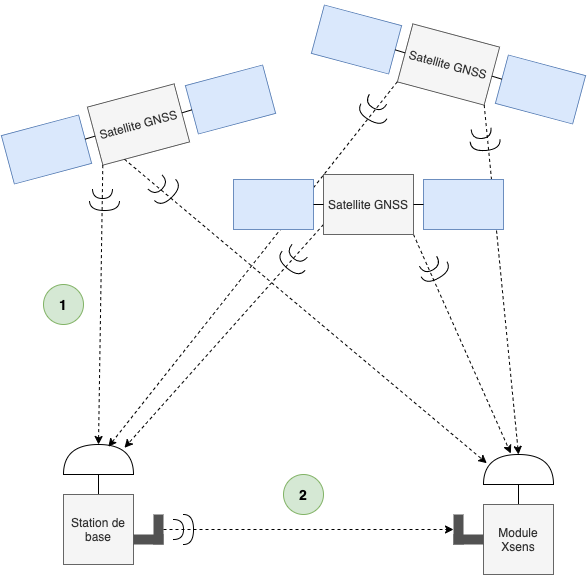

The diagram above was exported from draw.io. Its source (the exported page's mxGraphModel, read from the mxfile embedded in the PNG):
<mxGraphModel dx="946" dy="624" grid="1" gridSize="10" guides="1" tooltips="1" connect="1" arrows="1" fold="1" page="1" pageScale="1" pageWidth="827" pageHeight="1169" math="0" shadow="0">
  <root>
    <mxCell id="0" />
    <mxCell id="1" parent="0" />
    <mxCell id="L0kBGrAKzO9C7vopE7le-16" value="" style="group;rotation=-15;" parent="1" vertex="1" connectable="0">
      <mxGeometry x="90" y="110" width="270" height="60" as="geometry" />
    </mxCell>
    <mxCell id="L0kBGrAKzO9C7vopE7le-1" value="Satellite GNSS" style="rounded=0;whiteSpace=wrap;html=1;fillColor=#f5f5f5;strokeColor=#666666;fontColor=#333333;rotation=-15;" parent="L0kBGrAKzO9C7vopE7le-16" vertex="1">
      <mxGeometry x="90" width="90" height="60" as="geometry" />
    </mxCell>
    <mxCell id="L0kBGrAKzO9C7vopE7le-2" value="" style="rounded=0;whiteSpace=wrap;html=1;fillColor=#dae8fc;strokeColor=#6c8ebf;rotation=-15;" parent="L0kBGrAKzO9C7vopE7le-16" vertex="1">
      <mxGeometry x="187" y="-20" width="80" height="50" as="geometry" />
    </mxCell>
    <mxCell id="L0kBGrAKzO9C7vopE7le-8" style="edgeStyle=none;rounded=0;orthogonalLoop=1;jettySize=auto;html=1;exitX=1;exitY=0.5;exitDx=0;exitDy=0;entryX=0;entryY=0.5;entryDx=0;entryDy=0;endArrow=none;endFill=0;" parent="L0kBGrAKzO9C7vopE7le-16" source="L0kBGrAKzO9C7vopE7le-1" target="L0kBGrAKzO9C7vopE7le-2" edge="1">
      <mxGeometry relative="1" as="geometry" />
    </mxCell>
    <mxCell id="L0kBGrAKzO9C7vopE7le-3" value="" style="rounded=0;whiteSpace=wrap;html=1;fillColor=#dae8fc;strokeColor=#6c8ebf;rotation=-15;" parent="L0kBGrAKzO9C7vopE7le-16" vertex="1">
      <mxGeometry x="3" y="30" width="80" height="50" as="geometry" />
    </mxCell>
    <mxCell id="L0kBGrAKzO9C7vopE7le-9" style="edgeStyle=none;rounded=0;orthogonalLoop=1;jettySize=auto;html=1;exitX=0;exitY=0.5;exitDx=0;exitDy=0;entryX=1;entryY=0.5;entryDx=0;entryDy=0;endArrow=none;endFill=0;" parent="L0kBGrAKzO9C7vopE7le-16" source="L0kBGrAKzO9C7vopE7le-1" target="L0kBGrAKzO9C7vopE7le-3" edge="1">
      <mxGeometry relative="1" as="geometry" />
    </mxCell>
    <mxCell id="L0kBGrAKzO9C7vopE7le-17" value="" style="group;rotation=15;" parent="1" vertex="1" connectable="0">
      <mxGeometry x="400" y="50" width="270" height="60" as="geometry" />
    </mxCell>
    <mxCell id="L0kBGrAKzO9C7vopE7le-18" value="Satellite GNSS" style="rounded=0;whiteSpace=wrap;html=1;fillColor=#f5f5f5;strokeColor=#666666;fontColor=#333333;rotation=15;" parent="L0kBGrAKzO9C7vopE7le-17" vertex="1">
      <mxGeometry x="90" width="90" height="60" as="geometry" />
    </mxCell>
    <mxCell id="L0kBGrAKzO9C7vopE7le-19" value="" style="rounded=0;whiteSpace=wrap;html=1;fillColor=#dae8fc;strokeColor=#6c8ebf;rotation=15;" parent="L0kBGrAKzO9C7vopE7le-17" vertex="1">
      <mxGeometry x="187" y="30" width="80" height="50" as="geometry" />
    </mxCell>
    <mxCell id="L0kBGrAKzO9C7vopE7le-20" style="edgeStyle=none;rounded=0;orthogonalLoop=1;jettySize=auto;html=1;exitX=1;exitY=0.5;exitDx=0;exitDy=0;entryX=0;entryY=0.5;entryDx=0;entryDy=0;endArrow=none;endFill=0;" parent="L0kBGrAKzO9C7vopE7le-17" source="L0kBGrAKzO9C7vopE7le-18" target="L0kBGrAKzO9C7vopE7le-19" edge="1">
      <mxGeometry relative="1" as="geometry" />
    </mxCell>
    <mxCell id="L0kBGrAKzO9C7vopE7le-21" value="" style="rounded=0;whiteSpace=wrap;html=1;fillColor=#dae8fc;strokeColor=#6c8ebf;rotation=15;" parent="L0kBGrAKzO9C7vopE7le-17" vertex="1">
      <mxGeometry x="3" y="-20" width="80" height="50" as="geometry" />
    </mxCell>
    <mxCell id="L0kBGrAKzO9C7vopE7le-22" style="edgeStyle=none;rounded=0;orthogonalLoop=1;jettySize=auto;html=1;exitX=0;exitY=0.5;exitDx=0;exitDy=0;entryX=1;entryY=0.5;entryDx=0;entryDy=0;endArrow=none;endFill=0;" parent="L0kBGrAKzO9C7vopE7le-17" source="L0kBGrAKzO9C7vopE7le-18" target="L0kBGrAKzO9C7vopE7le-21" edge="1">
      <mxGeometry relative="1" as="geometry" />
    </mxCell>
    <mxCell id="2mMp2O29stqo2rJmUwwQ-5" style="edgeStyle=orthogonalEdgeStyle;rounded=0;orthogonalLoop=1;jettySize=auto;html=1;exitX=0.5;exitY=0;exitDx=0;exitDy=0;entryX=0;entryY=0.5;entryDx=0;entryDy=0;entryPerimeter=0;endArrow=none;endFill=0;" parent="1" source="L0kBGrAKzO9C7vopE7le-23" target="2mMp2O29stqo2rJmUwwQ-1" edge="1">
      <mxGeometry relative="1" as="geometry" />
    </mxCell>
    <mxCell id="L0kBGrAKzO9C7vopE7le-23" value="Station de base" style="whiteSpace=wrap;html=1;aspect=fixed;fillColor=#f5f5f5;strokeColor=#666666;fontColor=#333333;" parent="1" vertex="1">
      <mxGeometry x="150" y="510" width="70" height="70" as="geometry" />
    </mxCell>
    <mxCell id="2mMp2O29stqo2rJmUwwQ-1" value="" style="shape=or;whiteSpace=wrap;html=1;rotation=-90;" parent="1" vertex="1">
      <mxGeometry x="170" y="440" width="30" height="70" as="geometry" />
    </mxCell>
    <mxCell id="2mMp2O29stqo2rJmUwwQ-3" value="" style="group;rotation=90;" parent="1" vertex="1" connectable="0">
      <mxGeometry x="220" y="530" width="30" height="30" as="geometry" />
    </mxCell>
    <mxCell id="L0kBGrAKzO9C7vopE7le-24" value="" style="rounded=0;whiteSpace=wrap;html=1;fontColor=#333333;strokeColor=none;fillColor=#525252;rotation=90;" parent="2mMp2O29stqo2rJmUwwQ-3" vertex="1">
      <mxGeometry x="10" y="10" width="30" height="10" as="geometry" />
    </mxCell>
    <mxCell id="2mMp2O29stqo2rJmUwwQ-2" value="" style="rounded=0;whiteSpace=wrap;html=1;fontColor=#333333;strokeColor=none;fillColor=#525252;rotation=0;" parent="2mMp2O29stqo2rJmUwwQ-3" vertex="1">
      <mxGeometry y="20" width="30" height="10" as="geometry" />
    </mxCell>
    <mxCell id="2mMp2O29stqo2rJmUwwQ-6" style="edgeStyle=orthogonalEdgeStyle;rounded=0;orthogonalLoop=1;jettySize=auto;html=1;exitX=0.5;exitY=0;exitDx=0;exitDy=0;entryX=0;entryY=0.5;entryDx=0;entryDy=0;entryPerimeter=0;endArrow=none;endFill=0;" parent="1" source="2mMp2O29stqo2rJmUwwQ-7" target="2mMp2O29stqo2rJmUwwQ-8" edge="1">
      <mxGeometry relative="1" as="geometry" />
    </mxCell>
    <mxCell id="2mMp2O29stqo2rJmUwwQ-7" value="Module Xsens" style="whiteSpace=wrap;html=1;aspect=fixed;fillColor=#f5f5f5;strokeColor=#666666;fontColor=#333333;" parent="1" vertex="1">
      <mxGeometry x="570" y="520" width="70" height="70" as="geometry" />
    </mxCell>
    <mxCell id="2mMp2O29stqo2rJmUwwQ-8" value="" style="shape=or;whiteSpace=wrap;html=1;rotation=-90;" parent="1" vertex="1">
      <mxGeometry x="590" y="450" width="30" height="70" as="geometry" />
    </mxCell>
    <mxCell id="2mMp2O29stqo2rJmUwwQ-9" value="" style="group;rotation=-180;" parent="1" vertex="1" connectable="0">
      <mxGeometry x="540" y="530" width="30" height="30" as="geometry" />
    </mxCell>
    <mxCell id="2mMp2O29stqo2rJmUwwQ-10" value="" style="rounded=0;whiteSpace=wrap;html=1;fontColor=#333333;strokeColor=none;fillColor=#525252;rotation=-180;" parent="2mMp2O29stqo2rJmUwwQ-9" vertex="1">
      <mxGeometry y="20" width="30" height="10" as="geometry" />
    </mxCell>
    <mxCell id="2mMp2O29stqo2rJmUwwQ-11" value="" style="rounded=0;whiteSpace=wrap;html=1;fontColor=#333333;strokeColor=none;fillColor=#525252;rotation=-270;" parent="2mMp2O29stqo2rJmUwwQ-9" vertex="1">
      <mxGeometry x="-10" y="10" width="30" height="10" as="geometry" />
    </mxCell>
    <mxCell id="2mMp2O29stqo2rJmUwwQ-17" value="" style="group" parent="1" vertex="1" connectable="0">
      <mxGeometry x="260" y="530" width="20" height="30" as="geometry" />
    </mxCell>
    <mxCell id="2mMp2O29stqo2rJmUwwQ-12" value="" style="shape=requiredInterface;html=1;verticalLabelPosition=bottom;sketch=0;" parent="2mMp2O29stqo2rJmUwwQ-17" vertex="1">
      <mxGeometry y="5" width="10" height="20" as="geometry" />
    </mxCell>
    <mxCell id="2mMp2O29stqo2rJmUwwQ-13" value="" style="shape=requiredInterface;html=1;verticalLabelPosition=bottom;sketch=0;" parent="2mMp2O29stqo2rJmUwwQ-17" vertex="1">
      <mxGeometry x="10" width="10" height="30" as="geometry" />
    </mxCell>
    <mxCell id="2mMp2O29stqo2rJmUwwQ-18" value="" style="group;rotation=130;" parent="1" vertex="1" connectable="0">
      <mxGeometry x="370" y="260" width="20" height="30" as="geometry" />
    </mxCell>
    <mxCell id="2mMp2O29stqo2rJmUwwQ-19" value="" style="shape=requiredInterface;html=1;verticalLabelPosition=bottom;sketch=0;rotation=130;" parent="2mMp2O29stqo2rJmUwwQ-18" vertex="1">
      <mxGeometry x="8" width="10" height="20" as="geometry" />
    </mxCell>
    <mxCell id="2mMp2O29stqo2rJmUwwQ-20" value="" style="shape=requiredInterface;html=1;verticalLabelPosition=bottom;sketch=0;rotation=130;" parent="2mMp2O29stqo2rJmUwwQ-18" vertex="1">
      <mxGeometry x="2" y="5" width="10" height="30" as="geometry" />
    </mxCell>
    <mxCell id="2mMp2O29stqo2rJmUwwQ-22" value="" style="group;rotation=60;" parent="1" vertex="1" connectable="0">
      <mxGeometry x="510" y="270" width="20" height="30" as="geometry" />
    </mxCell>
    <mxCell id="2mMp2O29stqo2rJmUwwQ-23" value="" style="shape=requiredInterface;html=1;verticalLabelPosition=bottom;sketch=0;rotation=60;" parent="2mMp2O29stqo2rJmUwwQ-22" vertex="1">
      <mxGeometry x="2" y="1" width="10" height="20" as="geometry" />
    </mxCell>
    <mxCell id="2mMp2O29stqo2rJmUwwQ-24" value="" style="shape=requiredInterface;html=1;verticalLabelPosition=bottom;sketch=0;rotation=60;" parent="2mMp2O29stqo2rJmUwwQ-22" vertex="1">
      <mxGeometry x="8" y="4" width="10" height="30" as="geometry" />
    </mxCell>
    <mxCell id="2mMp2O29stqo2rJmUwwQ-25" style="rounded=0;orthogonalLoop=1;jettySize=auto;html=1;entryX=0.89;entryY=0.871;entryDx=0;entryDy=0;entryPerimeter=0;endArrow=classic;endFill=1;dashed=1;" parent="1" target="2mMp2O29stqo2rJmUwwQ-1" edge="1">
      <mxGeometry relative="1" as="geometry">
        <mxPoint x="410" y="240" as="sourcePoint" />
      </mxGeometry>
    </mxCell>
    <mxCell id="2mMp2O29stqo2rJmUwwQ-26" style="edgeStyle=none;rounded=0;orthogonalLoop=1;jettySize=auto;html=1;exitX=1;exitY=1;exitDx=0;exitDy=0;entryX=1.033;entryY=0.39;entryDx=0;entryDy=0;entryPerimeter=0;dashed=1;endArrow=classic;endFill=1;" parent="1" source="L0kBGrAKzO9C7vopE7le-12" target="2mMp2O29stqo2rJmUwwQ-8" edge="1">
      <mxGeometry relative="1" as="geometry" />
    </mxCell>
    <mxCell id="2mMp2O29stqo2rJmUwwQ-27" style="edgeStyle=none;rounded=0;orthogonalLoop=1;jettySize=auto;html=1;exitX=0;exitY=1;exitDx=0;exitDy=0;entryX=1;entryY=0.5;entryDx=0;entryDy=0;entryPerimeter=0;dashed=1;endArrow=classic;endFill=1;" parent="1" source="L0kBGrAKzO9C7vopE7le-1" target="2mMp2O29stqo2rJmUwwQ-1" edge="1">
      <mxGeometry relative="1" as="geometry" />
    </mxCell>
    <mxCell id="2mMp2O29stqo2rJmUwwQ-31" style="edgeStyle=none;rounded=0;orthogonalLoop=1;jettySize=auto;html=1;exitX=0.25;exitY=1;exitDx=0;exitDy=0;entryX=0.71;entryY=0.047;entryDx=0;entryDy=0;entryPerimeter=0;dashed=1;endArrow=classic;endFill=1;" parent="1" source="L0kBGrAKzO9C7vopE7le-1" target="2mMp2O29stqo2rJmUwwQ-8" edge="1">
      <mxGeometry relative="1" as="geometry" />
    </mxCell>
    <mxCell id="2mMp2O29stqo2rJmUwwQ-32" value="" style="group;rotation=45;" parent="1" vertex="1" connectable="0">
      <mxGeometry x="240" y="190" width="20" height="30" as="geometry" />
    </mxCell>
    <mxCell id="2mMp2O29stqo2rJmUwwQ-33" value="" style="shape=requiredInterface;html=1;verticalLabelPosition=bottom;sketch=0;rotation=45;" parent="2mMp2O29stqo2rJmUwwQ-32" vertex="1">
      <mxGeometry y="1" width="10" height="20" as="geometry" />
    </mxCell>
    <mxCell id="2mMp2O29stqo2rJmUwwQ-34" value="" style="shape=requiredInterface;html=1;verticalLabelPosition=bottom;sketch=0;rotation=45;" parent="2mMp2O29stqo2rJmUwwQ-32" vertex="1">
      <mxGeometry x="10" y="4" width="10" height="30" as="geometry" />
    </mxCell>
    <mxCell id="2mMp2O29stqo2rJmUwwQ-35" style="edgeStyle=none;rounded=0;orthogonalLoop=1;jettySize=auto;html=1;exitX=0;exitY=1;exitDx=0;exitDy=0;entryX=0.924;entryY=0.641;entryDx=0;entryDy=0;entryPerimeter=0;dashed=1;endArrow=classic;endFill=1;" parent="1" source="L0kBGrAKzO9C7vopE7le-18" target="2mMp2O29stqo2rJmUwwQ-1" edge="1">
      <mxGeometry relative="1" as="geometry" />
    </mxCell>
    <mxCell id="2mMp2O29stqo2rJmUwwQ-36" value="" style="group;rotation=90;" parent="1" vertex="1" connectable="0">
      <mxGeometry x="180" y="200" width="20" height="30" as="geometry" />
    </mxCell>
    <mxCell id="2mMp2O29stqo2rJmUwwQ-37" value="" style="shape=requiredInterface;html=1;verticalLabelPosition=bottom;sketch=0;rotation=90;" parent="2mMp2O29stqo2rJmUwwQ-36" vertex="1">
      <mxGeometry x="4" y="-1" width="10" height="20" as="geometry" />
    </mxCell>
    <mxCell id="2mMp2O29stqo2rJmUwwQ-38" value="" style="shape=requiredInterface;html=1;verticalLabelPosition=bottom;sketch=0;rotation=90;" parent="2mMp2O29stqo2rJmUwwQ-36" vertex="1">
      <mxGeometry x="6" y="6" width="10" height="30" as="geometry" />
    </mxCell>
    <mxCell id="2mMp2O29stqo2rJmUwwQ-39" value="" style="group;rotation=120;" parent="1" vertex="1" connectable="0">
      <mxGeometry x="450" y="110" width="20" height="30" as="geometry" />
    </mxCell>
    <mxCell id="2mMp2O29stqo2rJmUwwQ-40" value="" style="shape=requiredInterface;html=1;verticalLabelPosition=bottom;sketch=0;rotation=120;" parent="2mMp2O29stqo2rJmUwwQ-39" vertex="1">
      <mxGeometry x="7" y="-1" width="10" height="20" as="geometry" />
    </mxCell>
    <mxCell id="2mMp2O29stqo2rJmUwwQ-41" value="" style="shape=requiredInterface;html=1;verticalLabelPosition=bottom;sketch=0;rotation=120;" parent="2mMp2O29stqo2rJmUwwQ-39" vertex="1">
      <mxGeometry x="3" y="6" width="10" height="30" as="geometry" />
    </mxCell>
    <mxCell id="2mMp2O29stqo2rJmUwwQ-42" style="edgeStyle=none;rounded=0;orthogonalLoop=1;jettySize=auto;html=1;exitX=1;exitY=1;exitDx=0;exitDy=0;entryX=1;entryY=0.5;entryDx=0;entryDy=0;entryPerimeter=0;dashed=1;endArrow=classic;endFill=1;" parent="1" source="L0kBGrAKzO9C7vopE7le-18" target="2mMp2O29stqo2rJmUwwQ-8" edge="1">
      <mxGeometry relative="1" as="geometry" />
    </mxCell>
    <mxCell id="2mMp2O29stqo2rJmUwwQ-43" value="" style="group;rotation=85;" parent="1" vertex="1" connectable="0">
      <mxGeometry x="560" y="140" width="20" height="30" as="geometry" />
    </mxCell>
    <mxCell id="2mMp2O29stqo2rJmUwwQ-44" value="" style="shape=requiredInterface;html=1;verticalLabelPosition=bottom;sketch=0;rotation=85;" parent="2mMp2O29stqo2rJmUwwQ-43" vertex="1">
      <mxGeometry x="3" y="-1" width="10" height="20" as="geometry" />
    </mxCell>
    <mxCell id="2mMp2O29stqo2rJmUwwQ-45" value="" style="shape=requiredInterface;html=1;verticalLabelPosition=bottom;sketch=0;rotation=85;" parent="2mMp2O29stqo2rJmUwwQ-43" vertex="1">
      <mxGeometry x="7" y="6" width="10" height="30" as="geometry" />
    </mxCell>
    <mxCell id="2mMp2O29stqo2rJmUwwQ-46" style="edgeStyle=none;rounded=0;orthogonalLoop=1;jettySize=auto;html=1;exitX=0;exitY=0.5;exitDx=0;exitDy=0;exitPerimeter=0;dashed=1;endArrow=classic;endFill=1;" parent="2mMp2O29stqo2rJmUwwQ-43" source="2mMp2O29stqo2rJmUwwQ-45" target="2mMp2O29stqo2rJmUwwQ-45" edge="1">
      <mxGeometry relative="1" as="geometry" />
    </mxCell>
    <mxCell id="L0kBGrAKzO9C7vopE7le-15" value="" style="group" parent="1" vertex="1" connectable="0">
      <mxGeometry x="320" y="190" width="270" height="60" as="geometry" />
    </mxCell>
    <mxCell id="L0kBGrAKzO9C7vopE7le-12" value="Satellite GNSS" style="rounded=0;whiteSpace=wrap;html=1;fillColor=#f5f5f5;strokeColor=#666666;fontColor=#333333;" parent="L0kBGrAKzO9C7vopE7le-15" vertex="1">
      <mxGeometry x="90" width="90" height="60" as="geometry" />
    </mxCell>
    <mxCell id="L0kBGrAKzO9C7vopE7le-13" value="" style="rounded=0;whiteSpace=wrap;html=1;fillColor=#dae8fc;strokeColor=#6c8ebf;" parent="L0kBGrAKzO9C7vopE7le-15" vertex="1">
      <mxGeometry x="190" y="5" width="80" height="50" as="geometry" />
    </mxCell>
    <mxCell id="L0kBGrAKzO9C7vopE7le-10" style="edgeStyle=none;rounded=0;orthogonalLoop=1;jettySize=auto;html=1;exitX=1;exitY=0.5;exitDx=0;exitDy=0;entryX=0;entryY=0.5;entryDx=0;entryDy=0;endArrow=none;endFill=0;" parent="L0kBGrAKzO9C7vopE7le-15" source="L0kBGrAKzO9C7vopE7le-12" target="L0kBGrAKzO9C7vopE7le-13" edge="1">
      <mxGeometry relative="1" as="geometry" />
    </mxCell>
    <mxCell id="L0kBGrAKzO9C7vopE7le-14" value="" style="rounded=0;whiteSpace=wrap;html=1;fillColor=#dae8fc;strokeColor=#6c8ebf;" parent="L0kBGrAKzO9C7vopE7le-15" vertex="1">
      <mxGeometry y="5" width="80" height="50" as="geometry" />
    </mxCell>
    <mxCell id="L0kBGrAKzO9C7vopE7le-11" style="edgeStyle=none;rounded=0;orthogonalLoop=1;jettySize=auto;html=1;exitX=0;exitY=0.5;exitDx=0;exitDy=0;entryX=1;entryY=0.5;entryDx=0;entryDy=0;endArrow=none;endFill=0;" parent="L0kBGrAKzO9C7vopE7le-15" source="L0kBGrAKzO9C7vopE7le-12" target="L0kBGrAKzO9C7vopE7le-14" edge="1">
      <mxGeometry relative="1" as="geometry" />
    </mxCell>
    <mxCell id="2mMp2O29stqo2rJmUwwQ-48" value="1" style="ellipse;whiteSpace=wrap;html=1;aspect=fixed;fontSize=14;fontStyle=1;fillColor=#d5e8d4;strokeColor=#82b366;" parent="1" vertex="1">
      <mxGeometry x="130" y="300" width="40" height="40" as="geometry" />
    </mxCell>
    <mxCell id="2mMp2O29stqo2rJmUwwQ-49" value="2" style="ellipse;whiteSpace=wrap;html=1;aspect=fixed;fontSize=14;fontStyle=1;fillColor=#d5e8d4;strokeColor=#82b366;" parent="1" vertex="1">
      <mxGeometry x="370" y="490" width="40" height="40" as="geometry" />
    </mxCell>
    <mxCell id="2mMp2O29stqo2rJmUwwQ-50" style="edgeStyle=none;rounded=0;orthogonalLoop=1;jettySize=auto;html=1;exitX=0.5;exitY=0;exitDx=0;exitDy=0;entryX=0.5;entryY=1;entryDx=0;entryDy=0;dashed=1;fontSize=14;endArrow=classic;endFill=1;" parent="1" source="L0kBGrAKzO9C7vopE7le-24" target="2mMp2O29stqo2rJmUwwQ-11" edge="1">
      <mxGeometry relative="1" as="geometry" />
    </mxCell>
  </root>
</mxGraphModel>